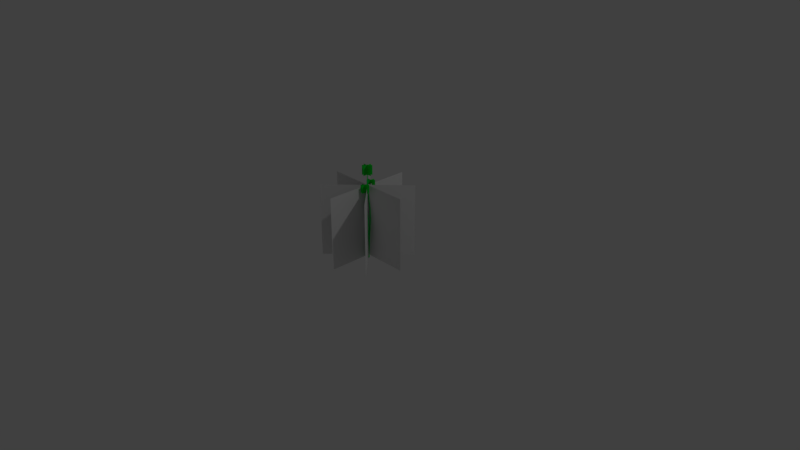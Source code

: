 # Source: Hierba_1.blend  (saved by Blender 2.79.0; exported with 4.5.12 LTS)
import bpy
from mathutils import Matrix  # noqa: F401  (used for matrix-valued properties, if any)

bpy.ops.wm.read_factory_settings(use_empty=True)
scene = bpy.context.scene
scene.name = 'Scene'

# ---- collections
col_collection_1 = bpy.data.collections.new('Collection 1'); scene.collection.children.link(col_collection_1)

# ---- materials (node trees are filled in below, after node groups)
mat_dientedeleon = bpy.data.materials.new('DienteDeLeon')
mat_dientedeleon.alpha_threshold = 0.0
mat_dientedeleon.use_transparent_shadow = False
mat_dientedeleon.diffuse_color = (0.0, 0.8, 0.04437, 1.0)
mat_dientedeleon.roughness = 0.5
mat_dientedeleon.specular_intensity = 0.0
mat_verdehierba = bpy.data.materials.new('VerdeHierba')
mat_verdehierba.alpha_threshold = 0.0
mat_verdehierba.use_transparent_shadow = False
mat_verdehierba.diffuse_color = (0.0, 0.8, 0.09897, 1.0)
mat_verdehierba.roughness = 0.5
mat_hierba = bpy.data.materials.new('Hierba')
mat_hierba.alpha_threshold = 0.0
mat_hierba.use_transparent_shadow = False
mat_hierba.roughness = 0.5
mat_hierba.specular_intensity = 0.0

# ---- material node trees

# ---- world
world_world = bpy.data.worlds.new('World'); scene.world = world_world
world_world.color = (0.05088, 0.05088, 0.05088)
world_world.use_sun_shadow = False
world_world.sun_shadow_jitter_overblur = 0.0
world_world.cycles.sampling_method = 'MANUAL'

# ---- cameras
cam_camera = bpy.data.cameras.new('Camera')
cam_camera.clip_end = 100.0
cam_camera.lens = 35.0
cam_camera.sensor_width = 32.0
cam_camera.sensor_height = 18.0
cam_camera.ortho_scale = 7.314
cam_camera.dof.focus_distance = 0.0
cam_camera.dof.aperture_fstop = 128.0

# ---- lights
light_lamp = bpy.data.lights.new('Lamp', 'POINT')
light_lamp.transmission_factor = 0.0
light_lamp.cutoff_distance = 30.0
light_lamp.energy = 100.0
light_lamp.shadow_buffer_clip_start = 1.001
light_lamp.shadow_soft_size = 0.1
light_lamp.shadow_maximum_resolution = 0.006
light_lamp.use_absolute_resolution = True

# ---- meshes
me_cube_005 = bpy.data.meshes.new('Cube.005')
me_cube_005.from_pydata([(-0.1247, -8.556, 152.0), (-0.1247, 8.492, 152.0), (-0.1247, -8.556, 169.0), (-0.1247, 8.492, 169.0), (8.399, -0.03195, 152.0), (-8.649, -0.03195, 152.0), (8.399, -0.03195, 169.0), (-8.649, -0.03195, 169.0), (5.903, 5.995, 152.0), (-6.152, -6.059, 152.0), (5.903, 5.995, 169.0), (-6.152, -6.059, 169.0), (-6.152, 5.995, 152.0), (5.903, -6.059, 152.0), (-6.152, 5.995, 169.0), (5.903, -6.059, 169.0)], [], [(0, 1, 3, 2), (4, 5, 7, 6), (8, 9, 11, 10), (12, 13, 15, 14)])
me_cube_005.polygons.foreach_set('use_smooth', [True] * 4)
_uv = me_cube_005.uv_layers.new(name='UVMap')
_uv.uv.foreach_set('vector', [0.0, 0.0, 1.0, 0.0, 1.0, 1.0, 0.0, 1.0, 0.0, 0.0, 1.0, 0.0, 1.0, 1.0, 0.0, 1.0, 0.0, 0.0, 1.0, 0.0, 1.0, 1.0, 0.0, 1.0, 0.0, 0.0, 1.0, 0.0, 1.0, 1.0, 0.0, 1.0])
me_cube_005.materials.append(mat_dientedeleon)
me_cube_005.use_remesh_preserve_volume = False
me_cube_005.use_remesh_preserve_attributes = False
me_cube_005.use_mirror_vertex_groups = False
me_cube_005.update()
me_cube_004 = bpy.data.meshes.new('Cube.004')
me_cube_004.from_pydata([(-0.1247, -8.556, 152.0), (-0.1247, 8.492, 152.0), (-0.1247, -8.556, 169.0), (-0.1247, 8.492, 169.0), (8.399, -0.03195, 152.0), (-8.649, -0.03195, 152.0), (8.399, -0.03195, 169.0), (-8.649, -0.03195, 169.0), (5.903, 5.995, 152.0), (-6.152, -6.059, 152.0), (5.903, 5.995, 169.0), (-6.152, -6.059, 169.0), (-6.152, 5.995, 152.0), (5.903, -6.059, 152.0), (-6.152, 5.995, 169.0), (5.903, -6.059, 169.0)], [], [(0, 1, 3, 2), (4, 5, 7, 6), (8, 9, 11, 10), (12, 13, 15, 14)])
me_cube_004.polygons.foreach_set('use_smooth', [True] * 4)
_uv = me_cube_004.uv_layers.new(name='UVMap')
_uv.uv.foreach_set('vector', [0.0, 0.0, 1.0, 0.0, 1.0, 1.0, 0.0, 1.0, 0.0, 0.0, 1.0, 0.0, 1.0, 1.0, 0.0, 1.0, 0.0, 0.0, 1.0, 0.0, 1.0, 1.0, 0.0, 1.0, 0.0, 0.0, 1.0, 0.0, 1.0, 1.0, 0.0, 1.0])
me_cube_004.materials.append(mat_dientedeleon)
me_cube_004.use_remesh_preserve_volume = False
me_cube_004.use_remesh_preserve_attributes = False
me_cube_004.use_mirror_vertex_groups = False
me_cube_004.update()
me_cube_003 = bpy.data.meshes.new('Cube.003')
me_cube_003.from_pydata([(-0.1247, -8.556, 152.0), (-0.1247, 8.492, 152.0), (-0.1247, -8.556, 169.0), (-0.1247, 8.492, 169.0), (8.399, -0.03195, 152.0), (-8.649, -0.03195, 152.0), (8.399, -0.03195, 169.0), (-8.649, -0.03195, 169.0), (5.903, 5.995, 152.0), (-6.152, -6.059, 152.0), (5.903, 5.995, 169.0), (-6.152, -6.059, 169.0), (-6.152, 5.995, 152.0), (5.903, -6.059, 152.0), (-6.152, 5.995, 169.0), (5.903, -6.059, 169.0)], [], [(0, 1, 3, 2), (4, 5, 7, 6), (8, 9, 11, 10), (12, 13, 15, 14)])
me_cube_003.polygons.foreach_set('use_smooth', [True] * 4)
_uv = me_cube_003.uv_layers.new(name='UVMap')
_uv.uv.foreach_set('vector', [0.0, 0.0, 1.0, 0.0, 1.0, 1.0, 0.0, 1.0, 0.0, 0.0, 1.0, 0.0, 1.0, 1.0, 0.0, 1.0, 0.0, 0.0, 1.0, 0.0, 1.0, 1.0, 0.0, 1.0, 0.0, 0.0, 1.0, 0.0, 1.0, 1.0, 0.0, 1.0])
me_cube_003.materials.append(mat_dientedeleon)
me_cube_003.use_remesh_preserve_volume = False
me_cube_003.use_remesh_preserve_attributes = False
me_cube_003.use_mirror_vertex_groups = False
me_cube_003.update()
me_cube_002 = bpy.data.meshes.new('Cube.002')
me_cube_002.from_pydata([(-1.0, -1.0, -1.0), (-1.0, -1.0, 1.0), (-1.0, 1.0, -1.0), (-1.0, 1.0, 1.0), (1.0, -1.0, -1.0), (1.0, -1.0, 1.0), (1.0, 1.0, -1.0), (1.0, 1.0, 1.0), (2.294, -1.0, 42.73), (2.294, 1.0, 42.73), (4.294, 1.0, 42.73), (4.294, -1.0, 42.73), (4.745, -1.0, 69.46), (4.745, 1.0, 69.46), (6.745, 1.0, 69.46), (6.745, -1.0, 69.46), (4.745, -1.0, 92.79), (4.745, 1.0, 92.79), (6.745, 1.0, 92.79), (6.745, -1.0, 92.79), (-0.931, -1.0, 128.7), (-0.931, 1.0, 128.7), (1.069, 1.0, 128.7), (1.069, -1.0, 128.7), (-0.121, -0.19, 158.8), (-0.121, 0.19, 158.8), (0.259, 0.19, 158.8), (0.259, -0.19, 158.8)], [], [(0, 1, 3, 2), (2, 3, 7, 6), (6, 7, 5, 4), (4, 5, 1, 0), (2, 6, 4, 0), (3, 1, 8, 9), (8, 11, 15, 12), (1, 5, 11, 8), (7, 3, 9, 10), (5, 7, 10, 11), (15, 14, 18, 19), (10, 9, 13, 14), (11, 10, 14, 15), (9, 8, 12, 13), (17, 16, 20, 21), (13, 12, 16, 17), (12, 15, 19, 16), (14, 13, 17, 18), (20, 23, 27, 24), (16, 19, 23, 20), (18, 17, 21, 22), (19, 18, 22, 23), (26, 25, 24, 27), (22, 21, 25, 26), (23, 22, 26, 27), (21, 20, 24, 25)])
me_cube_002.polygons.foreach_set('use_smooth', [True] * 26)
_uv = me_cube_002.uv_layers.new(name='UVMap')
_uv.uv.foreach_set('vector', [0.0, 0.0, 0.0, 0.0, 0.0, 0.0, 0.0, 0.0, 0.0, 0.0, 0.0, 0.0, 0.0, 0.0, 0.0, 0.0, 0.0, 0.0, 0.0, 0.0, 0.0, 0.0, 0.0, 0.0, 0.0, 0.0, 0.0, 0.0, 0.0, 0.0, 0.0, 0.0, 0.0, 0.0, 0.0, 0.0, 0.0, 0.0, 0.0, 0.0, 0.0, 0.0, 0.0, 0.0, 0.0, 0.0, 0.0, 0.0, 0.0, 0.0, 0.0, 0.0, 0.0, 0.0, 0.0, 0.0, 0.0, 0.0, 0.0, 0.0, 0.0, 0.0, 0.0, 0.0, 0.0, 0.0, 0.0, 0.0, 0.0, 0.0, 0.0, 0.0, 0.0, 0.0, 0.0, 0.0, 0.0, 0.0, 0.0, 0.0, 0.0, 0.0, 0.0, 0.0, 0.0, 0.0, 0.0, 0.0, 0.0, 0.0, 0.0, 0.0, 0.0, 0.0, 0.0, 0.0, 0.0, 0.0, 0.0, 0.0, 0.0, 0.0, 0.0, 0.0, 0.0, 0.0, 0.0, 0.0, 0.0, 0.0, 0.0, 0.0, 0.0, 0.0, 0.0, 0.0, 0.0, 0.0, 0.0, 0.0, 0.0, 0.0, 0.0, 0.0, 0.0, 0.0, 0.0, 0.0, 0.0, 0.0, 0.0, 0.0, 0.0, 0.0, 0.0, 0.0, 0.0, 0.0, 0.0, 0.0, 0.0, 0.0, 0.0, 0.0, 0.0, 0.0, 0.0, 0.0, 0.0, 0.0, 0.0, 0.0, 0.0, 0.0, 0.0, 0.0, 0.0, 0.0, 0.0, 0.0, 0.0, 0.0, 0.0, 0.0, 0.0, 0.0, 0.0, 0.0, 0.0, 0.0, 0.0, 0.0, 0.0, 0.0, 0.0, 0.0, 0.0, 0.0, 0.0, 0.0, 0.0, 0.0, 0.0, 0.0, 0.0, 0.0, 0.0, 0.0, 0.0, 0.0, 0.0, 0.0, 0.0, 0.0, 0.0, 0.0, 0.0, 0.0, 0.0, 0.0, 0.0, 0.0, 0.0, 0.0, 0.0, 0.0, 0.0, 0.0])
me_cube_002.materials.append(mat_verdehierba)
me_cube_002.use_remesh_preserve_volume = False
me_cube_002.use_remesh_preserve_attributes = False
me_cube_002.use_mirror_vertex_groups = False
me_cube_002.update()
me_cube_001 = bpy.data.meshes.new('Cube.001')
me_cube_001.from_pydata([(-1.0, -1.0, -1.0), (-1.0, -1.0, 1.0), (-1.0, 1.0, -1.0), (-1.0, 1.0, 1.0), (1.0, -1.0, -1.0), (1.0, -1.0, 1.0), (1.0, 1.0, -1.0), (1.0, 1.0, 1.0), (2.294, -1.0, 42.73), (2.294, 1.0, 42.73), (4.294, 1.0, 42.73), (4.294, -1.0, 42.73), (4.745, -1.0, 69.46), (4.745, 1.0, 69.46), (6.745, 1.0, 69.46), (6.745, -1.0, 69.46), (4.745, -1.0, 92.79), (4.745, 1.0, 92.79), (6.745, 1.0, 92.79), (6.745, -1.0, 92.79), (-0.931, -1.0, 128.7), (-0.931, 1.0, 128.7), (1.069, 1.0, 128.7), (1.069, -1.0, 128.7), (-0.121, -0.19, 158.8), (-0.121, 0.19, 158.8), (0.259, 0.19, 158.8), (0.259, -0.19, 158.8)], [], [(0, 1, 3, 2), (2, 3, 7, 6), (6, 7, 5, 4), (4, 5, 1, 0), (2, 6, 4, 0), (3, 1, 8, 9), (8, 11, 15, 12), (1, 5, 11, 8), (7, 3, 9, 10), (5, 7, 10, 11), (15, 14, 18, 19), (10, 9, 13, 14), (11, 10, 14, 15), (9, 8, 12, 13), (17, 16, 20, 21), (13, 12, 16, 17), (12, 15, 19, 16), (14, 13, 17, 18), (20, 23, 27, 24), (16, 19, 23, 20), (18, 17, 21, 22), (19, 18, 22, 23), (26, 25, 24, 27), (22, 21, 25, 26), (23, 22, 26, 27), (21, 20, 24, 25)])
me_cube_001.polygons.foreach_set('use_smooth', [True] * 26)
_uv = me_cube_001.uv_layers.new(name='UVMap')
_uv.uv.foreach_set('vector', [0.0, 0.0, 0.0, 0.0, 0.0, 0.0, 0.0, 0.0, 0.0, 0.0, 0.0, 0.0, 0.0, 0.0, 0.0, 0.0, 0.0, 0.0, 0.0, 0.0, 0.0, 0.0, 0.0, 0.0, 0.0, 0.0, 0.0, 0.0, 0.0, 0.0, 0.0, 0.0, 0.0, 0.0, 0.0, 0.0, 0.0, 0.0, 0.0, 0.0, 0.0, 0.0, 0.0, 0.0, 0.0, 0.0, 0.0, 0.0, 0.0, 0.0, 0.0, 0.0, 0.0, 0.0, 0.0, 0.0, 0.0, 0.0, 0.0, 0.0, 0.0, 0.0, 0.0, 0.0, 0.0, 0.0, 0.0, 0.0, 0.0, 0.0, 0.0, 0.0, 0.0, 0.0, 0.0, 0.0, 0.0, 0.0, 0.0, 0.0, 0.0, 0.0, 0.0, 0.0, 0.0, 0.0, 0.0, 0.0, 0.0, 0.0, 0.0, 0.0, 0.0, 0.0, 0.0, 0.0, 0.0, 0.0, 0.0, 0.0, 0.0, 0.0, 0.0, 0.0, 0.0, 0.0, 0.0, 0.0, 0.0, 0.0, 0.0, 0.0, 0.0, 0.0, 0.0, 0.0, 0.0, 0.0, 0.0, 0.0, 0.0, 0.0, 0.0, 0.0, 0.0, 0.0, 0.0, 0.0, 0.0, 0.0, 0.0, 0.0, 0.0, 0.0, 0.0, 0.0, 0.0, 0.0, 0.0, 0.0, 0.0, 0.0, 0.0, 0.0, 0.0, 0.0, 0.0, 0.0, 0.0, 0.0, 0.0, 0.0, 0.0, 0.0, 0.0, 0.0, 0.0, 0.0, 0.0, 0.0, 0.0, 0.0, 0.0, 0.0, 0.0, 0.0, 0.0, 0.0, 0.0, 0.0, 0.0, 0.0, 0.0, 0.0, 0.0, 0.0, 0.0, 0.0, 0.0, 0.0, 0.0, 0.0, 0.0, 0.0, 0.0, 0.0, 0.0, 0.0, 0.0, 0.0, 0.0, 0.0, 0.0, 0.0, 0.0, 0.0, 0.0, 0.0, 0.0, 0.0, 0.0, 0.0, 0.0, 0.0, 0.0, 0.0, 0.0, 0.0])
me_cube_001.materials.append(mat_verdehierba)
me_cube_001.use_remesh_preserve_volume = False
me_cube_001.use_remesh_preserve_attributes = False
me_cube_001.use_mirror_vertex_groups = False
me_cube_001.update()
me_cube = bpy.data.meshes.new('Cube')
me_cube.from_pydata([(-1.0, -1.0, -1.0), (-1.0, -1.0, 1.0), (-1.0, 1.0, -1.0), (-1.0, 1.0, 1.0), (1.0, -1.0, -1.0), (1.0, -1.0, 1.0), (1.0, 1.0, -1.0), (1.0, 1.0, 1.0), (2.294, -1.0, 42.73), (2.294, 1.0, 42.73), (4.294, 1.0, 42.73), (4.294, -1.0, 42.73), (4.745, -1.0, 69.46), (4.745, 1.0, 69.46), (6.745, 1.0, 69.46), (6.745, -1.0, 69.46), (4.745, -1.0, 92.79), (4.745, 1.0, 92.79), (6.745, 1.0, 92.79), (6.745, -1.0, 92.79), (-0.931, -1.0, 128.7), (-0.931, 1.0, 128.7), (1.069, 1.0, 128.7), (1.069, -1.0, 128.7), (-0.121, -0.19, 158.8), (-0.121, 0.19, 158.8), (0.259, 0.19, 158.8), (0.259, -0.19, 158.8)], [], [(0, 1, 3, 2), (2, 3, 7, 6), (6, 7, 5, 4), (4, 5, 1, 0), (2, 6, 4, 0), (3, 1, 8, 9), (8, 11, 15, 12), (1, 5, 11, 8), (7, 3, 9, 10), (5, 7, 10, 11), (15, 14, 18, 19), (10, 9, 13, 14), (11, 10, 14, 15), (9, 8, 12, 13), (17, 16, 20, 21), (13, 12, 16, 17), (12, 15, 19, 16), (14, 13, 17, 18), (20, 23, 27, 24), (16, 19, 23, 20), (18, 17, 21, 22), (19, 18, 22, 23), (26, 25, 24, 27), (22, 21, 25, 26), (23, 22, 26, 27), (21, 20, 24, 25)])
me_cube.polygons.foreach_set('use_smooth', [True] * 26)
_uv = me_cube.uv_layers.new(name='UVMap')
_uv.uv.foreach_set('vector', [0.0, 0.0, 0.0, 0.0, 0.0, 0.0, 0.0, 0.0, 0.0, 0.0, 0.0, 0.0, 0.0, 0.0, 0.0, 0.0, 0.0, 0.0, 0.0, 0.0, 0.0, 0.0, 0.0, 0.0, 0.0, 0.0, 0.0, 0.0, 0.0, 0.0, 0.0, 0.0, 0.0, 0.0, 0.0, 0.0, 0.0, 0.0, 0.0, 0.0, 0.0, 0.0, 0.0, 0.0, 0.0, 0.0, 0.0, 0.0, 0.0, 0.0, 0.0, 0.0, 0.0, 0.0, 0.0, 0.0, 0.0, 0.0, 0.0, 0.0, 0.0, 0.0, 0.0, 0.0, 0.0, 0.0, 0.0, 0.0, 0.0, 0.0, 0.0, 0.0, 0.0, 0.0, 0.0, 0.0, 0.0, 0.0, 0.0, 0.0, 0.0, 0.0, 0.0, 0.0, 0.0, 0.0, 0.0, 0.0, 0.0, 0.0, 0.0, 0.0, 0.0, 0.0, 0.0, 0.0, 0.0, 0.0, 0.0, 0.0, 0.0, 0.0, 0.0, 0.0, 0.0, 0.0, 0.0, 0.0, 0.0, 0.0, 0.0, 0.0, 0.0, 0.0, 0.0, 0.0, 0.0, 0.0, 0.0, 0.0, 0.0, 0.0, 0.0, 0.0, 0.0, 0.0, 0.0, 0.0, 0.0, 0.0, 0.0, 0.0, 0.0, 0.0, 0.0, 0.0, 0.0, 0.0, 0.0, 0.0, 0.0, 0.0, 0.0, 0.0, 0.0, 0.0, 0.0, 0.0, 0.0, 0.0, 0.0, 0.0, 0.0, 0.0, 0.0, 0.0, 0.0, 0.0, 0.0, 0.0, 0.0, 0.0, 0.0, 0.0, 0.0, 0.0, 0.0, 0.0, 0.0, 0.0, 0.0, 0.0, 0.0, 0.0, 0.0, 0.0, 0.0, 0.0, 0.0, 0.0, 0.0, 0.0, 0.0, 0.0, 0.0, 0.0, 0.0, 0.0, 0.0, 0.0, 0.0, 0.0, 0.0, 0.0, 0.0, 0.0, 0.0, 0.0, 0.0, 0.0, 0.0, 0.0, 0.0, 0.0, 0.0, 0.0, 0.0, 0.0])
me_cube.materials.append(mat_verdehierba)
me_cube.use_remesh_preserve_volume = False
me_cube.use_remesh_preserve_attributes = False
me_cube.use_mirror_vertex_groups = False
me_cube.update()
me_plane_004 = bpy.data.meshes.new('Plane.004')
me_plane_004.from_pydata([(-1.0, -1.0, 0.0), (1.0, -1.0, 0.0), (-1.0, 1.0, 0.0), (1.0, 1.0, 0.0), (4.533e-07, -1.0, -1.205), (-3.812e-07, -1.0, 1.205), (3.812e-07, 1.0, -1.205), (-4.533e-07, 1.0, 1.205), (0.7071, -1.0, -0.8519), (-0.7071, -1.0, 0.8519), (0.7071, 1.0, -0.8519), (-0.7071, 1.0, 0.8519), (0.7071, -1.0, 0.8519), (-0.7071, -1.0, -0.8519), (0.7071, 1.0, 0.8519), (-0.7071, 1.0, -0.8519)], [], [(0, 1, 3, 2), (4, 5, 7, 6), (8, 9, 11, 10), (12, 13, 15, 14)])
_uv = me_plane_004.uv_layers.new(name='UVMap')
_uv.uv.foreach_set('vector', [0.0001, 9.998e-05, 0.9999, 9.998e-05, 0.9999, 0.9999, 9.998e-05, 0.9999, 0.0001, 9.998e-05, 0.9999, 9.998e-05, 0.9999, 0.9999, 9.998e-05, 0.9999, 0.0001, 9.998e-05, 0.9999, 9.998e-05, 0.9999, 0.9999, 9.998e-05, 0.9999, 0.0001, 9.998e-05, 0.9999, 9.998e-05, 0.9999, 0.9999, 9.998e-05, 0.9999])
me_plane_004.materials.append(mat_hierba)
me_plane_004.use_remesh_preserve_volume = False
me_plane_004.use_remesh_preserve_attributes = False
me_plane_004.use_mirror_vertex_groups = False
me_plane_004.update()

# ---- objects
ob_cube_005 = bpy.data.objects.new('Cube.005', me_cube_005)
ob_cube_004 = bpy.data.objects.new('Cube.004', me_cube_004)
ob_cube_003 = bpy.data.objects.new('Cube.003', me_cube_003)
ob_cube_002 = bpy.data.objects.new('Cube.002', me_cube_002)
ob_cube_001 = bpy.data.objects.new('Cube.001', me_cube_001)
ob_cube = bpy.data.objects.new('Cube', me_cube)
ob_plane_003 = bpy.data.objects.new('Plane.003', me_plane_004)
ob_lamp = bpy.data.objects.new('Lamp', light_lamp)
ob_camera = bpy.data.objects.new('Camera', cam_camera)

# ---- transforms, parenting, visibility, modifiers, constraints
ob_cube_005.location = (0.05535, -0.09675, -0.03313)
ob_cube_005.rotation_euler = (0.0, -0.0, 0.7854)
ob_cube_005.scale = (0.0062, 0.0062, 0.0062)
ob_cube_005.lineart.crease_threshold = 0.0
ob_cube_004.location = (0.01056, -0.01692, -0.03313)
ob_cube_004.scale = (0.007537, 0.007537, 0.007537)
ob_cube_004.lineart.crease_threshold = 0.0
ob_cube_003.location = (-0.01397, 0.05894, -0.03313)
ob_cube_003.rotation_euler = (0.0, 0.0, 3.927)
ob_cube_003.scale = (0.0062, 0.0062, 0.0062)
ob_cube_003.lineart.crease_threshold = 0.0
ob_cube_002.location = (-0.01397, 0.05894, -0.03313)
ob_cube_002.rotation_euler = (0.0, 0.0, 3.927)
ob_cube_002.scale = (0.0062, 0.0062, 0.0062)
ob_cube_002.lineart.crease_threshold = 0.0
ob_cube_001.location = (0.05535, -0.09675, -0.03313)
ob_cube_001.rotation_euler = (0.0, -0.0, 0.7854)
ob_cube_001.scale = (0.0062, 0.0062, 0.0062)
ob_cube_001.lineart.crease_threshold = 0.0
ob_cube.location = (0.01056, -0.01692, -0.03313)
ob_cube.scale = (0.007537, 0.007537, 0.007537)
ob_cube.lineart.crease_threshold = 0.0
ob_plane_003.location = (0.01056, -0.01692, 0.4894)
ob_plane_003.rotation_euler = (1.571, 0.0, 5.498)
ob_plane_003.scale = (0.5897, 0.4866, 0.4895)
ob_plane_003.lineart.crease_threshold = 0.0
ob_lamp.location = (4.076, 1.005, 5.904)
ob_lamp.rotation_euler = (0.6503, 0.05522, 1.866)
ob_lamp.lock_rotations_4d = False
ob_lamp.empty_display_type = 'ARROWS'
ob_lamp.color = (0.0, 0.0, 0.0, 0.0)
ob_lamp.lineart.crease_threshold = 0.0
ob_camera.location = (7.481, -6.508, 5.344)
ob_camera.rotation_euler = (1.109, 0.0, 0.8149)
ob_camera.lock_rotations_4d = False
ob_camera.empty_display_type = 'ARROWS'
ob_camera.color = (0.0, 0.0, 0.0, 0.0)
ob_camera.display_type = 'WIRE'
ob_camera.lineart.crease_threshold = 0.0

# ---- collection membership
col_collection_1.objects.link(ob_cube_005)
col_collection_1.objects.link(ob_cube_004)
col_collection_1.objects.link(ob_cube_003)
col_collection_1.objects.link(ob_cube_002)
col_collection_1.objects.link(ob_cube_001)
col_collection_1.objects.link(ob_cube)
col_collection_1.objects.link(ob_plane_003)
col_collection_1.objects.link(ob_lamp)
col_collection_1.objects.link(ob_camera)

# ---- scene / render settings (as saved in the file)
scene.camera = ob_camera
scene.frame_start = 1; scene.frame_end = 250; scene.frame_set(1)
scene.render.engine = 'BLENDER_EEVEE_NEXT'
scene.render.resolution_percentage = 50
scene.render.dither_intensity = 0.0
scene.cycles.use_denoising = False
scene.cycles.samples = 128
scene.cycles.sampling_pattern = 'TABULATED_SOBOL'
scene.cycles.use_adaptive_sampling = False
scene.cycles.use_light_tree = False
scene.cycles.blur_glossy = 0.0
scene.cycles.sample_clamp_indirect = 0.0
scene.view_settings.view_transform = 'Standard'
bpy.context.view_layer.update()
